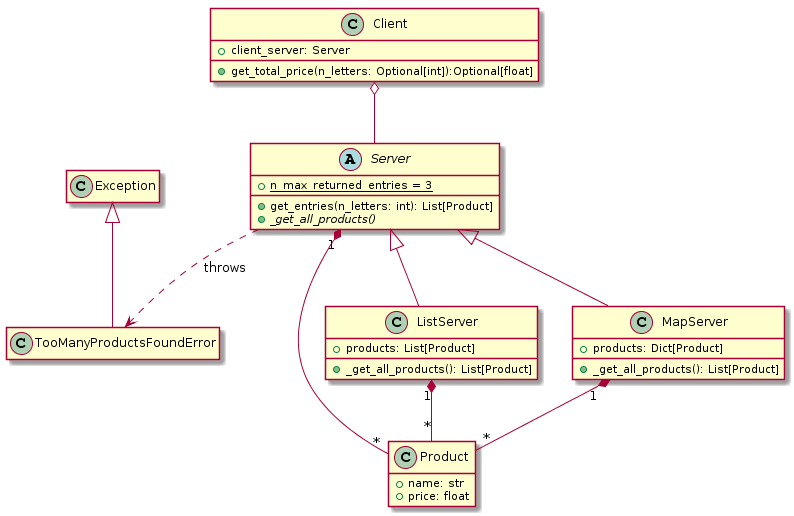

The diagram above was rendered by PlantUML. Its source (embedded in the PNG):
@startuml
hide empty members

class Product{
+ name: str
+ price: float
}

abstract class Server{
+ {static} n_max_returned_entries = 3
+ get_entries(n_letters: int): List[Product]
+ {abstract} _get_all_products()
}

Server "1" *-- "*" Product

class TooManyProductsFoundError

Exception <|-- TooManyProductsFoundError

class ListServer{
+products: List[Product]
+_get_all_products(): List[Product]
}

Server <|-- ListServer
ListServer "1" *-- "*" Product

Server..> TooManyProductsFoundError : «throws»

class MapServer{
+products: Dict[Product]
+_get_all_products(): List[Product]
}
MapServer "1" *-- "*" Product

Server <|-- MapServer

class Client{
+client_server: Server
+get_total_price(n_letters: Optional[int]):Optional[float]
}

Client o-- Server
@enduml